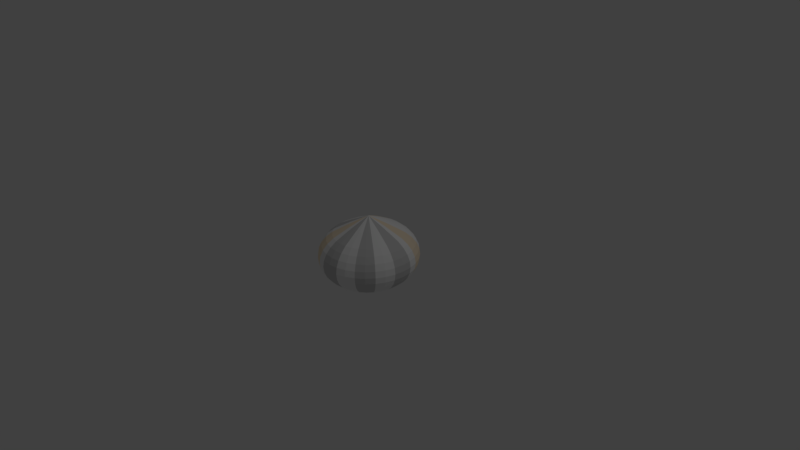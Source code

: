# Source: cebolla.blend  (saved by Blender 2.79.0; exported with 4.5.12 LTS)
import bpy
from mathutils import Matrix  # noqa: F401  (used for matrix-valued properties, if any)

bpy.ops.wm.read_factory_settings(use_empty=True)
scene = bpy.context.scene
scene.name = 'Scene'

# ---- collections
col_collection_1 = bpy.data.collections.new('Collection 1'); scene.collection.children.link(col_collection_1)

# ---- materials (node trees are filled in below, after node groups)
mat_material_001 = bpy.data.materials.new('Material.001')
mat_material_001.alpha_threshold = 0.0
mat_material_001.use_transparent_shadow = False
mat_material_001.diffuse_color = (0.09694, 0.8, 0.004895, 1.0)
mat_material_001.roughness = 0.5
mat_material_002 = bpy.data.materials.new('Material.002')
mat_material_002.alpha_threshold = 0.0
mat_material_002.use_transparent_shadow = False
mat_material_002.diffuse_color = (0.9551, 0.9551, 0.9551, 1.0)
mat_material_002.roughness = 0.5
mat_material_003 = bpy.data.materials.new('Material.003')
mat_material_003.alpha_threshold = 0.0
mat_material_003.use_transparent_shadow = False
mat_material_003.diffuse_color = (1.0, 0.843, 0.6359, 1.0)
mat_material_003.roughness = 0.5
mat_material_004 = bpy.data.materials.new('Material.004')
mat_material_004.alpha_threshold = 0.0
mat_material_004.use_transparent_shadow = False
mat_material_004.diffuse_color = (0.65, 0.65, 0.65, 1.0)
mat_material_004.roughness = 0.5

# ---- material node trees

# ---- world
world_world = bpy.data.worlds.new('World'); scene.world = world_world
world_world.color = (0.05088, 0.05088, 0.05088)
world_world.use_sun_shadow = False
world_world.sun_shadow_jitter_overblur = 0.0
world_world.cycles.sampling_method = 'MANUAL'

# ---- cameras
cam_camera = bpy.data.cameras.new('Camera')
cam_camera.clip_end = 100.0
cam_camera.lens = 35.0
cam_camera.sensor_width = 32.0
cam_camera.sensor_height = 18.0
cam_camera.ortho_scale = 7.314
cam_camera.dof.focus_distance = 0.0
cam_camera.dof.aperture_fstop = 128.0

# ---- lights
light_lamp = bpy.data.lights.new('Lamp', 'POINT')
light_lamp.transmission_factor = 0.0
light_lamp.cutoff_distance = 30.0
light_lamp.energy = 100.0
light_lamp.shadow_buffer_clip_start = 1.001
light_lamp.shadow_soft_size = 0.1
light_lamp.shadow_maximum_resolution = 0.006
light_lamp.use_absolute_resolution = True

# ---- meshes
me_sphere = bpy.data.meshes.new('Sphere')
me_sphere.from_pydata([(4.066e-08, 0.13, 0.4888), (4.066e-08, 0.255, 0.4288), (4.066e-08, 0.3702, 0.368), (4.066e-08, 0.4712, 0.3138), (4.066e-08, 0.5541, 0.2476), (4.066e-08, 0.6157, 0.1722), (4.066e-08, 0.6536, 0.09033), (4.066e-08, 0.6664, 0.005198), (4.066e-08, 0.6536, -0.07994), (4.066e-08, 0.3702, -0.3576), (0.02455, 0.1275, 0.4888), (0.04816, 0.2501, 0.4288), (0.06991, 0.3631, 0.368), (0.08898, 0.4622, 0.3138), (0.1046, 0.5435, 0.2476), (0.1163, 0.6039, 0.1722), (0.1234, 0.641, 0.09033), (0.1258, 0.6536, 0.005198), (0.1234, 0.641, -0.07994), (0.1163, 0.6039, -0.1618), (0.1046, 0.5435, -0.2372), (0.08898, 0.4622, -0.3034), (0.06991, 0.3631, -0.3576), (0.04816, 0.2501, -0.398), (0.02455, 0.1275, -0.4228), (0.04816, 0.1201, 0.4888), (0.09446, 0.2356, 0.4288), (0.1371, 0.3421, 0.368), (0.1745, 0.4354, 0.3138), (0.2052, 0.5119, 0.2476), (0.2281, 0.5688, 0.1722), (0.2421, 0.6039, 0.09033), (0.2468, 0.6157, 0.005198), (0.2421, 0.6039, -0.07994), (0.2281, 0.5688, -0.1618), (0.2052, 0.5119, -0.2372), (0.1745, 0.4354, -0.3034), (0.1371, 0.3421, -0.3576), (0.09446, 0.2356, -0.398), (0.04816, 0.1201, -0.4228), (0.06991, 0.1081, 0.4888), (0.1371, 0.212, 0.4288), (0.1991, 0.3078, 0.368), (0.2534, 0.3918, 0.3138), (0.298, 0.4607, 0.2476), (0.3311, 0.5119, 0.1722), (0.3515, 0.5435, 0.09033), (0.3584, 0.5541, 0.005198), (0.3515, 0.5435, -0.07994), (0.3311, 0.5119, -0.1618), (0.298, 0.4607, -0.2372), (0.2534, 0.3918, -0.3034), (0.1991, 0.3078, -0.3576), (0.1371, 0.212, -0.398), (0.06991, 0.1081, -0.4228), (0.08898, 0.09193, 0.4888), (0.1745, 0.1803, 0.4288), (0.2534, 0.2618, 0.368), (0.3225, 0.3332, 0.3138), (0.3792, 0.3918, 0.2476), (0.4214, 0.4354, 0.1722), (0.4473, 0.4622, 0.09033), (0.4561, 0.4712, 0.005198), (0.4473, 0.4622, -0.07994), (0.4214, 0.4354, -0.1618), (0.3792, 0.3918, -0.2372), (0.3225, 0.3332, -0.3034), (0.2534, 0.2618, -0.3576), (0.1745, 0.1803, -0.398), (0.08898, 0.09193, -0.4228), (0.1046, 0.07223, 0.4888), (0.2052, 0.1417, 0.4288), (0.298, 0.2057, 0.368), (0.3792, 0.2618, 0.3138), (0.4459, 0.3078, 0.2476), (0.4955, 0.3421, 0.1722), (0.526, 0.3631, 0.09033), (0.5363, 0.3702, 0.005198), (0.526, 0.3631, -0.07994), (0.4955, 0.3421, -0.1618), (0.4459, 0.3078, -0.2372), (0.3792, 0.2618, -0.3034), (0.298, 0.2057, -0.3576), (0.2052, 0.1417, -0.398), (0.1046, 0.07223, -0.4228), (0.1163, 0.04975, 0.4888), (0.2281, 0.09759, 0.4288), (0.3311, 0.1417, 0.368), (0.4214, 0.1803, 0.3138), (0.4955, 0.212, 0.2476), (0.5506, 0.2356, 0.1722), (0.5845, 0.2501, 0.09033), (0.5959, 0.255, 0.005198), (0.5845, 0.2501, -0.07994), (0.5506, 0.2356, -0.1618), (0.4955, 0.212, -0.2372), (0.4214, 0.1803, -0.3034), (0.3311, 0.1417, -0.3576), (0.2281, 0.09759, -0.398), (0.1163, 0.04975, -0.4228), (0.1234, 0.02536, 0.4888), (0.2421, 0.04975, 0.4288), (0.3515, 0.07223, 0.368), (0.4473, 0.09193, 0.3138), (0.526, 0.1081, 0.2476), (0.5845, 0.1201, 0.1722), (0.6205, 0.1275, 0.09033), (0.6326, 0.13, 0.005198), (0.6205, 0.1275, -0.07994), (0.5845, 0.1201, -0.1618), (0.526, 0.1081, -0.2372), (0.4473, 0.09193, -0.3034), (0.3515, 0.07223, -0.3576), (0.2421, 0.04975, -0.398), (0.1234, 0.02536, -0.4228), (0.1258, -2.848e-07, 0.4888), (0.2468, -2.799e-07, 0.4288), (0.3584, -2.749e-07, 0.368), (0.4561, -2.799e-07, 0.3138), (0.5363, -2.898e-07, 0.2476), (0.5959, -2.501e-07, 0.1722), (0.6326, -3.295e-07, 0.09033), (0.645, -3.196e-07, 0.005198), (0.6326, -3.295e-07, -0.07994), (0.5959, -2.203e-07, -0.1618), (0.5363, -2.898e-07, -0.2372), (0.4561, -2.799e-07, -0.3034), (0.3584, -2.948e-07, -0.3576), (0.2468, -2.699e-07, -0.398), (0.1258, -2.724e-07, -0.4228), (0.1234, -0.02536, 0.4888), (0.2421, -0.04975, 0.4288), (0.3515, -0.07223, 0.368), (0.4473, -0.09193, 0.3138), (0.526, -0.1081, 0.2476), (0.5845, -0.1201, 0.1722), (0.6205, -0.1275, 0.09033), (0.6326, -0.13, 0.005198), (0.6205, -0.1275, -0.07994), (0.5845, -0.1201, -0.1618), (0.526, -0.1081, -0.2372), (0.4473, -0.09193, -0.3034), (0.3515, -0.07223, -0.3576), (0.2421, -0.04975, -0.398), (0.1234, -0.02536, -0.4228), (0.1163, -0.04975, 0.4888), (0.2281, -0.09759, 0.4288), (0.3311, -0.1417, 0.368), (0.4214, -0.1803, 0.3138), (0.4955, -0.212, 0.2476), (0.5506, -0.2356, 0.1722), (0.5845, -0.2501, 0.09033), (0.5959, -0.255, 0.005198), (0.5845, -0.2501, -0.07994), (0.5506, -0.2356, -0.1618), (0.4955, -0.212, -0.2372), (0.4214, -0.1803, -0.3034), (0.3311, -0.1417, -0.3576), (0.2281, -0.09759, -0.398), (0.1163, -0.04975, -0.4228), (0.1046, -0.07223, 0.4888), (0.2052, -0.1417, 0.4288), (0.298, -0.2057, 0.368), (0.3792, -0.2618, 0.3138), (0.4459, -0.3078, 0.2476), (0.4955, -0.3421, 0.1722), (0.526, -0.3631, 0.09033), (0.5363, -0.3702, 0.005198), (0.526, -0.3631, -0.07994), (0.4955, -0.3421, -0.1618), (0.4459, -0.3078, -0.2372), (0.3792, -0.2618, -0.3034), (0.298, -0.2057, -0.3576), (0.2052, -0.1417, -0.398), (0.1046, -0.07223, -0.4228), (0.08898, -0.09193, 0.4888), (0.1745, -0.1803, 0.4288), (0.2534, -0.2618, 0.368), (0.3225, -0.3332, 0.3138), (0.3792, -0.3918, 0.2476), (0.4214, -0.4354, 0.1722), (0.4473, -0.4622, 0.09033), (0.4561, -0.4712, 0.005198), (0.4473, -0.4622, -0.07994), (0.4214, -0.4354, -0.1618), (0.3792, -0.3918, -0.2372), (0.3225, -0.3332, -0.3034), (0.2534, -0.2618, -0.3576), (0.1745, -0.1803, -0.398), (0.08898, -0.09193, -0.4228), (0.06991, -0.1081, 0.4888), (0.1371, -0.212, 0.4288), (0.1991, -0.3078, 0.368), (0.2534, -0.3918, 0.3138), (0.298, -0.4607, 0.2476), (0.3311, -0.5119, 0.1722), (0.3515, -0.5435, 0.09033), (0.3584, -0.5541, 0.005198), (0.3515, -0.5435, -0.07994), (0.3311, -0.5119, -0.1618), (0.298, -0.4607, -0.2372), (0.2534, -0.3918, -0.3034), (0.1991, -0.3078, -0.3576), (0.1371, -0.212, -0.398), (0.06991, -0.1081, -0.4228), (4.066e-08, -2.843e-07, -0.4312), (0.04816, -0.1201, 0.4888), (0.09446, -0.2356, 0.4288), (0.1371, -0.3421, 0.368), (0.1745, -0.4354, 0.3138), (0.2052, -0.5119, 0.2476), (0.2281, -0.5688, 0.1722), (0.2421, -0.6039, 0.09033), (0.2468, -0.6157, 0.005198), (0.2421, -0.6039, -0.07994), (0.2281, -0.5688, -0.1618), (0.2052, -0.5119, -0.2372), (0.1745, -0.4354, -0.3034), (0.1371, -0.3421, -0.3576), (0.09446, -0.2356, -0.398), (0.04816, -0.1201, -0.4228), (0.02455, -0.1275, 0.4888), (0.04816, -0.2501, 0.4288), (0.06991, -0.3631, 0.368), (0.08898, -0.4622, 0.3138), (0.1046, -0.5435, 0.2476), (0.1163, -0.6039, 0.1722), (0.1234, -0.641, 0.09033), (0.1258, -0.6536, 0.005198), (0.1234, -0.641, -0.07994), (0.1163, -0.6039, -0.1618), (0.1046, -0.5435, -0.2372), (0.08898, -0.4622, -0.3034), (0.06991, -0.3631, -0.3576), (0.04816, -0.2501, -0.398), (0.02455, -0.1275, -0.4228), (3.601e-08, -0.13, 0.4888), (6.725e-08, -0.255, 0.4288), (5.764e-08, -0.3702, 0.368), (2.4e-08, -0.4712, 0.3138), (-1.445e-08, -0.5541, 0.2476), (8.167e-08, -0.6157, 0.1722), (-1.445e-08, -0.6536, 0.09033), (-2.406e-08, -0.6664, 0.005198), (-1.445e-08, -0.6536, -0.07994), (8.167e-08, -0.6157, -0.1618), (-1.445e-08, -0.5541, -0.2372), (2.4e-08, -0.4712, -0.3034), (3.361e-08, -0.3702, -0.3576), (4.322e-08, -0.255, -0.398), (4.322e-08, -0.13, -0.4228), (-0.02455, -0.1275, 0.4888), (-0.04816, -0.2501, 0.4288), (-0.06991, -0.3631, 0.368), (-0.08898, -0.4622, 0.3138), (-0.1046, -0.5435, 0.2476), (-0.1163, -0.6039, 0.1722), (-0.1234, -0.641, 0.09033), (-0.1258, -0.6536, 0.005198), (-0.1234, -0.641, -0.07994), (-0.1163, -0.6039, -0.1618), (-0.1046, -0.5435, -0.2372), (-0.08898, -0.4622, -0.3034), (-0.06991, -0.3631, -0.3576), (-0.04816, -0.2501, -0.398), (-0.02455, -0.1275, -0.4228), (-0.04816, -0.1201, 0.4888), (-0.09446, -0.2356, 0.4288), (-0.1371, -0.3421, 0.368), (-0.1745, -0.4354, 0.3138), (-0.2052, -0.5119, 0.2476), (-0.2281, -0.5688, 0.1722), (-0.2421, -0.6039, 0.09033), (-0.2468, -0.6157, 0.005198), (-0.2421, -0.6039, -0.07994), (-0.2281, -0.5688, -0.1618), (-0.2052, -0.5119, -0.2372), (-0.1745, -0.4354, -0.3034), (-0.1371, -0.3421, -0.3576), (-0.09446, -0.2356, -0.398), (-0.04816, -0.1201, -0.4228), (-0.06991, -0.1081, 0.4888), (-0.1371, -0.212, 0.4288), (-0.1991, -0.3078, 0.368), (-0.2534, -0.3918, 0.3138), (-0.298, -0.4607, 0.2476), (-0.3311, -0.5119, 0.1722), (-0.3515, -0.5435, 0.09033), (-0.3584, -0.5541, 0.005198), (-0.3515, -0.5435, -0.07994), (-0.3311, -0.5119, -0.1618), (-0.298, -0.4607, -0.2372), (-0.2534, -0.3918, -0.3034), (-0.1991, -0.3078, -0.3576), (-0.1371, -0.212, -0.398), (-0.06991, -0.1081, -0.4228), (-1.08e-07, -4.379e-07, 0.5489), (-0.08898, -0.09193, 0.4888), (-0.1745, -0.1803, 0.4288), (-0.2534, -0.2618, 0.368), (-0.3225, -0.3332, 0.3138), (-0.3792, -0.3918, 0.2476), (-0.4214, -0.4354, 0.1722), (-0.4473, -0.4622, 0.09033), (-0.4561, -0.4712, 0.005198), (-0.4473, -0.4622, -0.07994), (-0.4214, -0.4354, -0.1618), (-0.3792, -0.3918, -0.2372), (-0.3225, -0.3332, -0.3034), (-0.2534, -0.2618, -0.3576), (-0.1745, -0.1803, -0.398), (-0.08898, -0.09193, -0.4228), (-0.1046, -0.07223, 0.4888), (-0.2052, -0.1417, 0.4288), (-0.298, -0.2057, 0.368), (-0.3792, -0.2618, 0.3138), (-0.4459, -0.3078, 0.2476), (-0.4955, -0.3421, 0.1722), (-0.526, -0.3631, 0.09033), (-0.5363, -0.3702, 0.005198), (-0.526, -0.3631, -0.07994), (-0.4955, -0.3421, -0.1618), (-0.4459, -0.3078, -0.2372), (-0.3792, -0.2618, -0.3034), (-0.298, -0.2057, -0.3576), (-0.2052, -0.1417, -0.398), (-0.1046, -0.07223, -0.4228), (-0.1163, -0.04975, 0.4888), (-0.2281, -0.09759, 0.4288), (-0.3311, -0.1417, 0.368), (-0.4214, -0.1803, 0.3138), (-0.4955, -0.212, 0.2476), (-0.5506, -0.2356, 0.1722), (-0.5845, -0.2501, 0.09033), (-0.5959, -0.255, 0.005198), (-0.5845, -0.2501, -0.07994), (-0.5506, -0.2356, -0.1618), (-0.4955, -0.212, -0.2372), (-0.4214, -0.1803, -0.3034), (-0.3311, -0.1417, -0.3576), (-0.2281, -0.09759, -0.398), (-0.1163, -0.04975, -0.4228), (-0.1234, -0.02536, 0.4888), (-0.2421, -0.04975, 0.4288), (-0.3515, -0.07223, 0.368), (-0.4473, -0.09193, 0.3138), (-0.526, -0.1081, 0.2476), (-0.5845, -0.1201, 0.1722), (-0.6205, -0.1275, 0.09033), (-0.6326, -0.13, 0.005198), (-0.6205, -0.1275, -0.07994), (-0.5845, -0.1201, -0.1618), (-0.526, -0.1081, -0.2372), (-0.4473, -0.09193, -0.3034), (-0.3515, -0.07223, -0.3576), (-0.2421, -0.04975, -0.398), (-0.1234, -0.02536, -0.4228), (-0.1258, -2.749e-07, 0.4888), (-0.2468, -2.551e-07, 0.4288), (-0.3584, -2.551e-07, 0.368), (-0.4561, -1.905e-07, 0.3138), (-0.5363, -1.607e-07, 0.2476), (-0.5959, -2.799e-07, 0.1722), (-0.6326, -1.309e-07, 0.09033), (-0.645, -1.607e-07, 0.005198), (-0.6326, -1.309e-07, -0.07994), (-0.5959, -2.799e-07, -0.1618), (-0.5363, -1.607e-07, -0.2372), (-0.4561, -1.905e-07, -0.3034), (-0.3584, -2.402e-07, -0.3576), (-0.2468, -2.352e-07, -0.398), (-0.1258, -2.774e-07, -0.4228), (-0.1234, 0.02536, 0.4888), (-0.2421, 0.04975, 0.4288), (-0.3515, 0.07223, 0.368), (-0.4473, 0.09193, 0.3138), (-0.526, 0.1081, 0.2476), (-0.5845, 0.1201, 0.1722), (-0.6205, 0.1275, 0.09033), (-0.6326, 0.13, 0.005198), (-0.6205, 0.1275, -0.07994), (-0.5845, 0.1201, -0.1618), (-0.526, 0.1081, -0.2372), (-0.4473, 0.09193, -0.3034), (-0.3515, 0.07223, -0.3576), (-0.2421, 0.04975, -0.398), (-0.1234, 0.02536, -0.4228), (-0.1163, 0.04975, 0.4888), (-0.2281, 0.09759, 0.4288), (-0.3311, 0.1417, 0.368), (-0.4214, 0.1803, 0.3138), (-0.4955, 0.212, 0.2476), (-0.5506, 0.2356, 0.1722), (-0.5845, 0.2501, 0.09033), (-0.5959, 0.255, 0.005198), (-0.5845, 0.2501, -0.07994), (-0.5506, 0.2356, -0.1618), (-0.4955, 0.212, -0.2372), (-0.4214, 0.1803, -0.3034), (-0.3311, 0.1417, -0.3576), (-0.2281, 0.09759, -0.398), (-0.1163, 0.04975, -0.4228), (-0.1046, 0.07223, 0.4888), (-0.2052, 0.1417, 0.4288), (-0.298, 0.2057, 0.368), (-0.3792, 0.2618, 0.3138), (-0.4459, 0.3078, 0.2476), (-0.4955, 0.3421, 0.1722), (-0.526, 0.3631, 0.09033), (-0.5363, 0.3702, 0.005198), (-0.526, 0.3631, -0.07994), (-0.4955, 0.3421, -0.1618), (-0.4459, 0.3078, -0.2372), (-0.3792, 0.2618, -0.3034), (-0.298, 0.2057, -0.3576), (-0.2052, 0.1417, -0.398), (-0.1046, 0.07223, -0.4228), (-0.08898, 0.09193, 0.4888), (-0.1745, 0.1803, 0.4288), (-0.2534, 0.2618, 0.368), (-0.3225, 0.3332, 0.3138), (-0.3792, 0.3918, 0.2476), (-0.4214, 0.4354, 0.1722), (-0.4473, 0.4622, 0.09033), (-0.4561, 0.4712, 0.005198), (-0.4473, 0.4622, -0.07994), (-0.4214, 0.4354, -0.1618), (-0.3792, 0.3918, -0.2372), (-0.3225, 0.3332, -0.3034), (-0.2534, 0.2618, -0.3576), (-0.1745, 0.1803, -0.398), (-0.08898, 0.09193, -0.4228), (-0.06991, 0.1081, 0.4888), (-0.1371, 0.212, 0.4288), (-0.1991, 0.3078, 0.368), (-0.2534, 0.3918, 0.3138), (-0.298, 0.4607, 0.2476), (-0.3311, 0.5119, 0.1722), (-0.3515, 0.5435, 0.09033), (-0.3584, 0.5541, 0.005198), (-0.3515, 0.5435, -0.07994), (-0.3311, 0.5119, -0.1618), (-0.298, 0.4607, -0.2372), (-0.2534, 0.3918, -0.3034), (-0.1991, 0.3078, -0.3576), (-0.1371, 0.212, -0.398), (-0.06991, 0.1081, -0.4228), (-0.04816, 0.1201, 0.4888), (-0.09446, 0.2356, 0.4288), (-0.1371, 0.3421, 0.368), (-0.1745, 0.4354, 0.3138), (-0.2052, 0.5119, 0.2476), (-0.2281, 0.5688, 0.1722), (-0.2421, 0.6039, 0.09033), (-0.2468, 0.6157, 0.005198), (-0.2421, 0.6039, -0.07994), (-0.2281, 0.5688, -0.1618), (-0.2052, 0.5119, -0.2372), (-0.1745, 0.4354, -0.3034), (-0.1371, 0.3421, -0.3576), (-0.09446, 0.2356, -0.398), (-0.04816, 0.1201, -0.4228), (-0.02455, 0.1275, 0.4888), (-0.04816, 0.2501, 0.4288), (-0.06991, 0.3631, 0.368), (-0.08898, 0.4622, 0.3138), (-0.1046, 0.5435, 0.2476), (-0.1163, 0.6039, 0.1722), (-0.1234, 0.641, 0.09033), (-0.1258, 0.6536, 0.005198), (-0.1234, 0.641, -0.07994), (-0.1163, 0.6039, -0.1618), (-0.1046, 0.5435, -0.2372), (-0.08898, 0.4622, -0.3034), (-0.06991, 0.3631, -0.3576), (-0.04816, 0.2501, -0.398), (-0.02455, 0.1275, -0.4228), (8.167e-08, 0.6157, -0.1618), (2.162e-07, 0.5541, -0.2372), (1.393e-07, 0.4712, -0.3034), (9.128e-08, 0.255, -0.398), (5.043e-08, 0.13, -0.4228)], [], [(8, 7, 17, 18), (1, 0, 10, 11), (477, 8, 18, 19), (2, 1, 11, 12), (478, 477, 19, 20), (3, 2, 12, 13), (479, 478, 20, 21), (4, 3, 13, 14), (9, 479, 21, 22), (5, 4, 14, 15), (480, 9, 22, 23), (6, 5, 15, 16), (481, 480, 23, 24), (7, 6, 16, 17), (0, 296, 10), (205, 481, 24), (17, 16, 31, 32), (10, 296, 25), (205, 24, 39), (18, 17, 32, 33), (11, 10, 25, 26), (19, 18, 33, 34), (12, 11, 26, 27), (20, 19, 34, 35), (13, 12, 27, 28), (21, 20, 35, 36), (14, 13, 28, 29), (22, 21, 36, 37), (15, 14, 29, 30), (23, 22, 37, 38), (16, 15, 30, 31), (24, 23, 38, 39), (36, 35, 50, 51), (29, 28, 43, 44), (37, 36, 51, 52), (30, 29, 44, 45), (38, 37, 52, 53), (31, 30, 45, 46), (39, 38, 53, 54), (32, 31, 46, 47), (25, 296, 40), (205, 39, 54), (33, 32, 47, 48), (26, 25, 40, 41), (34, 33, 48, 49), (27, 26, 41, 42), (35, 34, 49, 50), (28, 27, 42, 43), (40, 296, 55), (205, 54, 69), (48, 47, 62, 63), (41, 40, 55, 56), (49, 48, 63, 64), (42, 41, 56, 57), (50, 49, 64, 65), (43, 42, 57, 58), (51, 50, 65, 66), (44, 43, 58, 59), (52, 51, 66, 67), (45, 44, 59, 60), (53, 52, 67, 68), (46, 45, 60, 61), (54, 53, 68, 69), (47, 46, 61, 62), (59, 58, 73, 74), (67, 66, 81, 82), (60, 59, 74, 75), (68, 67, 82, 83), (61, 60, 75, 76), (69, 68, 83, 84), (62, 61, 76, 77), (55, 296, 70), (205, 69, 84), (63, 62, 77, 78), (56, 55, 70, 71), (64, 63, 78, 79), (57, 56, 71, 72), (65, 64, 79, 80), (58, 57, 72, 73), (66, 65, 80, 81), (78, 77, 92, 93), (71, 70, 85, 86), (79, 78, 93, 94), (72, 71, 86, 87), (80, 79, 94, 95), (73, 72, 87, 88), (81, 80, 95, 96), (74, 73, 88, 89), (82, 81, 96, 97), (75, 74, 89, 90), (83, 82, 97, 98), (76, 75, 90, 91), (84, 83, 98, 99), (77, 76, 91, 92), (70, 296, 85), (205, 84, 99), (97, 96, 111, 112), (90, 89, 104, 105), (98, 97, 112, 113), (91, 90, 105, 106), (99, 98, 113, 114), (92, 91, 106, 107), (85, 296, 100), (205, 99, 114), (93, 92, 107, 108), (86, 85, 100, 101), (94, 93, 108, 109), (87, 86, 101, 102), (95, 94, 109, 110), (88, 87, 102, 103), (96, 95, 110, 111), (89, 88, 103, 104), (109, 108, 123, 124), (102, 101, 116, 117), (110, 109, 124, 125), (103, 102, 117, 118), (111, 110, 125, 126), (104, 103, 118, 119), (112, 111, 126, 127), (105, 104, 119, 120), (113, 112, 127, 128), (106, 105, 120, 121), (114, 113, 128, 129), (107, 106, 121, 122), (100, 296, 115), (205, 114, 129), (108, 107, 122, 123), (101, 100, 115, 116), (128, 127, 142, 143), (121, 120, 135, 136), (129, 128, 143, 144), (122, 121, 136, 137), (115, 296, 130), (205, 129, 144), (123, 122, 137, 138), (116, 115, 130, 131), (124, 123, 138, 139), (117, 116, 131, 132), (125, 124, 139, 140), (118, 117, 132, 133), (126, 125, 140, 141), (119, 118, 133, 134), (127, 126, 141, 142), (120, 119, 134, 135), (132, 131, 146, 147), (140, 139, 154, 155), (133, 132, 147, 148), (141, 140, 155, 156), (134, 133, 148, 149), (142, 141, 156, 157), (135, 134, 149, 150), (143, 142, 157, 158), (136, 135, 150, 151), (144, 143, 158, 159), (137, 136, 151, 152), (130, 296, 145), (205, 144, 159), (138, 137, 152, 153), (131, 130, 145, 146), (139, 138, 153, 154), (151, 150, 165, 166), (159, 158, 173, 174), (152, 151, 166, 167), (145, 296, 160), (205, 159, 174), (153, 152, 167, 168), (146, 145, 160, 161), (154, 153, 168, 169), (147, 146, 161, 162), (155, 154, 169, 170), (148, 147, 162, 163), (156, 155, 170, 171), (149, 148, 163, 164), (157, 156, 171, 172), (150, 149, 164, 165), (158, 157, 172, 173), (170, 169, 184, 185), (163, 162, 177, 178), (171, 170, 185, 186), (164, 163, 178, 179), (172, 171, 186, 187), (165, 164, 179, 180), (173, 172, 187, 188), (166, 165, 180, 181), (174, 173, 188, 189), (167, 166, 181, 182), (160, 296, 175), (205, 174, 189), (168, 167, 182, 183), (161, 160, 175, 176), (169, 168, 183, 184), (162, 161, 176, 177), (189, 188, 203, 204), (182, 181, 196, 197), (175, 296, 190), (205, 189, 204), (183, 182, 197, 198), (176, 175, 190, 191), (184, 183, 198, 199), (177, 176, 191, 192), (185, 184, 199, 200), (178, 177, 192, 193), (186, 185, 200, 201), (179, 178, 193, 194), (187, 186, 201, 202), (180, 179, 194, 195), (188, 187, 202, 203), (181, 180, 195, 196), (193, 192, 208, 209), (201, 200, 216, 217), (194, 193, 209, 210), (202, 201, 217, 218), (195, 194, 210, 211), (203, 202, 218, 219), (196, 195, 211, 212), (204, 203, 219, 220), (197, 196, 212, 213), (190, 296, 206), (205, 204, 220), (198, 197, 213, 214), (191, 190, 206, 207), (199, 198, 214, 215), (192, 191, 207, 208), (200, 199, 215, 216), (213, 212, 227, 228), (206, 296, 221), (205, 220, 235), (214, 213, 228, 229), (207, 206, 221, 222), (215, 214, 229, 230), (208, 207, 222, 223), (216, 215, 230, 231), (209, 208, 223, 224), (217, 216, 231, 232), (210, 209, 224, 225), (218, 217, 232, 233), (211, 210, 225, 226), (219, 218, 233, 234), (212, 211, 226, 227), (220, 219, 234, 235), (232, 231, 246, 247), (225, 224, 239, 240), (233, 232, 247, 248), (226, 225, 240, 241), (234, 233, 248, 249), (227, 226, 241, 242), (235, 234, 249, 250), (228, 227, 242, 243), (221, 296, 236), (205, 235, 250), (229, 228, 243, 244), (222, 221, 236, 237), (230, 229, 244, 245), (223, 222, 237, 238), (231, 230, 245, 246), (224, 223, 238, 239), (205, 250, 265), (244, 243, 258, 259), (237, 236, 251, 252), (245, 244, 259, 260), (238, 237, 252, 253), (246, 245, 260, 261), (239, 238, 253, 254), (247, 246, 261, 262), (240, 239, 254, 255), (248, 247, 262, 263), (241, 240, 255, 256), (249, 248, 263, 264), (242, 241, 256, 257), (250, 249, 264, 265), (243, 242, 257, 258), (236, 296, 251), (263, 262, 277, 278), (256, 255, 270, 271), (264, 263, 278, 279), (257, 256, 271, 272), (265, 264, 279, 280), (258, 257, 272, 273), (251, 296, 266), (205, 265, 280), (259, 258, 273, 274), (252, 251, 266, 267), (260, 259, 274, 275), (253, 252, 267, 268), (261, 260, 275, 276), (254, 253, 268, 269), (262, 261, 276, 277), (255, 254, 269, 270), (267, 266, 281, 282), (275, 274, 289, 290), (268, 267, 282, 283), (276, 275, 290, 291), (269, 268, 283, 284), (277, 276, 291, 292), (270, 269, 284, 285), (278, 277, 292, 293), (271, 270, 285, 286), (279, 278, 293, 294), (272, 271, 286, 287), (280, 279, 294, 295), (273, 272, 287, 288), (266, 296, 281), (205, 280, 295), (274, 273, 288, 289), (286, 285, 301, 302), (294, 293, 309, 310), (287, 286, 302, 303), (295, 294, 310, 311), (288, 287, 303, 304), (281, 296, 297), (205, 295, 311), (289, 288, 304, 305), (282, 281, 297, 298), (290, 289, 305, 306), (283, 282, 298, 299), (291, 290, 306, 307), (284, 283, 299, 300), (292, 291, 307, 308), (285, 284, 300, 301), (293, 292, 308, 309), (306, 305, 320, 321), (299, 298, 313, 314), (307, 306, 321, 322), (300, 299, 314, 315), (308, 307, 322, 323), (301, 300, 315, 316), (309, 308, 323, 324), (302, 301, 316, 317), (310, 309, 324, 325), (303, 302, 317, 318), (311, 310, 325, 326), (304, 303, 318, 319), (297, 296, 312), (205, 311, 326), (305, 304, 319, 320), (298, 297, 312, 313), (325, 324, 339, 340), (318, 317, 332, 333), (326, 325, 340, 341), (319, 318, 333, 334), (312, 296, 327), (205, 326, 341), (320, 319, 334, 335), (313, 312, 327, 328), (321, 320, 335, 336), (314, 313, 328, 329), (322, 321, 336, 337), (315, 314, 329, 330), (323, 322, 337, 338), (316, 315, 330, 331), (324, 323, 338, 339), (317, 316, 331, 332), (329, 328, 343, 344), (337, 336, 351, 352), (330, 329, 344, 345), (338, 337, 352, 353), (331, 330, 345, 346), (339, 338, 353, 354), (332, 331, 346, 347), (340, 339, 354, 355), (333, 332, 347, 348), (341, 340, 355, 356), (334, 333, 348, 349), (327, 296, 342), (205, 341, 356), (335, 334, 349, 350), (328, 327, 342, 343), (336, 335, 350, 351), (348, 347, 362, 363), (356, 355, 370, 371), (349, 348, 363, 364), (342, 296, 357), (205, 356, 371), (350, 349, 364, 365), (343, 342, 357, 358), (351, 350, 365, 366), (344, 343, 358, 359), (352, 351, 366, 367), (345, 344, 359, 360), (353, 352, 367, 368), (346, 345, 360, 361), (354, 353, 368, 369), (347, 346, 361, 362), (355, 354, 369, 370), (367, 366, 381, 382), (360, 359, 374, 375), (368, 367, 382, 383), (361, 360, 375, 376), (369, 368, 383, 384), (362, 361, 376, 377), (370, 369, 384, 385), (363, 362, 377, 378), (371, 370, 385, 386), (364, 363, 378, 379), (357, 296, 372), (205, 371, 386), (365, 364, 379, 380), (358, 357, 372, 373), (366, 365, 380, 381), (359, 358, 373, 374), (386, 385, 400, 401), (379, 378, 393, 394), (372, 296, 387), (205, 386, 401), (380, 379, 394, 395), (373, 372, 387, 388), (381, 380, 395, 396), (374, 373, 388, 389), (382, 381, 396, 397), (375, 374, 389, 390), (383, 382, 397, 398), (376, 375, 390, 391), (384, 383, 398, 399), (377, 376, 391, 392), (385, 384, 399, 400), (378, 377, 392, 393), (398, 397, 412, 413), (391, 390, 405, 406), (399, 398, 413, 414), (392, 391, 406, 407), (400, 399, 414, 415), (393, 392, 407, 408), (401, 400, 415, 416), (394, 393, 408, 409), (387, 296, 402), (205, 401, 416), (395, 394, 409, 410), (388, 387, 402, 403), (396, 395, 410, 411), (389, 388, 403, 404), (397, 396, 411, 412), (390, 389, 404, 405), (402, 296, 417), (205, 416, 431), (410, 409, 424, 425), (403, 402, 417, 418), (411, 410, 425, 426), (404, 403, 418, 419), (412, 411, 426, 427), (405, 404, 419, 420), (413, 412, 427, 428), (406, 405, 420, 421), (414, 413, 428, 429), (407, 406, 421, 422), (415, 414, 429, 430), (408, 407, 422, 423), (416, 415, 430, 431), (409, 408, 423, 424), (421, 420, 435, 436), (429, 428, 443, 444), (422, 421, 436, 437), (430, 429, 444, 445), (423, 422, 437, 438), (431, 430, 445, 446), (424, 423, 438, 439), (417, 296, 432), (205, 431, 446), (425, 424, 439, 440), (418, 417, 432, 433), (426, 425, 440, 441), (419, 418, 433, 434), (427, 426, 441, 442), (420, 419, 434, 435), (428, 427, 442, 443), (440, 439, 454, 455), (433, 432, 447, 448), (441, 440, 455, 456), (434, 433, 448, 449), (442, 441, 456, 457), (435, 434, 449, 450), (443, 442, 457, 458), (436, 435, 450, 451), (444, 443, 458, 459), (437, 436, 451, 452), (445, 444, 459, 460), (438, 437, 452, 453), (446, 445, 460, 461), (439, 438, 453, 454), (432, 296, 447), (205, 446, 461), (459, 458, 473, 474), (452, 451, 466, 467), (460, 459, 474, 475), (453, 452, 467, 468), (461, 460, 475, 476), (454, 453, 468, 469), (447, 296, 462), (205, 461, 476), (455, 454, 469, 470), (448, 447, 462, 463), (456, 455, 470, 471), (449, 448, 463, 464), (457, 456, 471, 472), (450, 449, 464, 465), (458, 457, 472, 473), (451, 450, 465, 466), (463, 462, 0, 1), (471, 470, 8, 477), (464, 463, 1, 2), (472, 471, 477, 478), (465, 464, 2, 3), (473, 472, 478, 479), (466, 465, 3, 4), (474, 473, 479, 9), (467, 466, 4, 5), (475, 474, 9, 480), (468, 467, 5, 6), (476, 475, 480, 481), (469, 468, 6, 7), (462, 296, 0), (205, 476, 481), (470, 469, 7, 8)])
me_sphere.polygons.foreach_set('material_index', [1, 1, 1, 1, 1, 1, 1, 1, 1, 1, 1, 1, 1, 1, 1, 1, 1, 1, 1, 1, 1, 1, 1, 1, 1, 1, 1, 1, 1, 1, 1, 1, 1, 1, 1, 1, 1, 1, 1, 1, 1, 1, 1, 1, 1, 1, 1, 1, 1, 1, 1, 1, 1, 1, 1, 1, 1, 1, 1, 1, 1, 1, 1, 1, 2, 2, 2, 2, 2, 2, 2, 2, 2, 2, 2, 2, 2, 2, 2, 2, 2, 2, 2, 2, 2, 2, 2, 2, 2, 2, 2, 2, 2, 2, 2, 2, 1, 1, 1, 1, 1, 1, 1, 1, 1, 1, 1, 1, 1, 1, 1, 1, 3, 3, 3, 3, 3, 3, 3, 3, 3, 3, 3, 3, 3, 3, 3, 3, 3, 3, 3, 3, 3, 3, 3, 3, 3, 3, 3, 3, 3, 3, 3, 3, 1, 1, 1, 1, 1, 1, 1, 1, 1, 1, 1, 1, 1, 1, 1, 1, 1, 1, 1, 1, 1, 1, 1, 1, 1, 1, 1, 1, 1, 1, 1, 1, 3, 3, 3, 3, 3, 3, 3, 3, 3, 3, 3, 3, 3, 3, 3, 3, 3, 3, 3, 3, 3, 3, 3, 3, 3, 3, 3, 3, 3, 3, 3, 3, 1, 1, 1, 1, 1, 1, 1, 1, 1, 1, 1, 1, 1, 1, 1, 1, 1, 1, 1, 1, 1, 1, 1, 1, 1, 1, 1, 1, 1, 1, 1, 1, 3, 3, 3, 3, 3, 3, 3, 3, 3, 3, 3, 3, 3, 3, 3, 3, 3, 3, 3, 3, 3, 3, 3, 3, 3, 3, 3, 3, 3, 3, 3, 3, 1, 1, 1, 1, 1, 1, 1, 1, 1, 1, 1, 1, 1, 1, 1, 1, 2, 2, 2, 2, 2, 2, 2, 2, 2, 2, 2, 2, 2, 2, 2, 2, 2, 2, 2, 2, 2, 2, 2, 2, 2, 2, 2, 2, 2, 2, 2, 2, 1, 1, 1, 1, 1, 1, 1, 1, 1, 1, 1, 1, 1, 1, 1, 1, 3, 3, 3, 3, 3, 3, 3, 3, 3, 3, 3, 3, 3, 3, 3, 3, 3, 3, 3, 3, 3, 3, 3, 3, 3, 3, 3, 3, 3, 3, 3, 3, 1, 1, 1, 1, 1, 1, 1, 1, 1, 1, 1, 1, 1, 1, 1, 1, 1, 1, 1, 1, 1, 1, 1, 1, 1, 1, 1, 1, 1, 1, 1, 1, 3, 3, 3, 3, 3, 3, 3, 3, 3, 3, 3, 3, 3, 3, 3, 3, 3, 3, 3, 3, 3, 3, 3, 3, 3, 3, 3, 3, 3, 3, 3, 3, 1, 1, 1, 1, 1, 1, 1, 1, 1, 1, 1, 1, 1, 1, 1, 1, 1, 1, 1, 1, 1, 1, 1, 1, 1, 1, 1, 1, 1, 1, 1, 1, 2, 2, 2, 2, 2, 2, 2, 2, 2, 2, 2, 2, 2, 2, 2, 2, 2, 2, 2, 2, 2, 2, 2, 2, 2, 2, 2, 2, 2, 2, 2, 2, 1, 1, 1, 1, 1, 1, 1, 1, 1, 1, 1, 1, 1, 1, 1, 1])
me_sphere.materials.append(mat_material_001)
me_sphere.materials.append(mat_material_002)
me_sphere.materials.append(mat_material_003)
me_sphere.materials.append(mat_material_004)
me_sphere.use_remesh_preserve_volume = False
me_sphere.use_remesh_preserve_attributes = False
me_sphere.use_mirror_vertex_groups = False
me_sphere.update()

# ---- objects
ob_sphere = bpy.data.objects.new('Sphere', me_sphere)
ob_lamp = bpy.data.objects.new('Lamp', light_lamp)
ob_camera = bpy.data.objects.new('Camera', cam_camera)

# ---- transforms, parenting, visibility, modifiers, constraints
ob_sphere.location = (0.0, 0.0, 0.0)
ob_sphere.lineart.crease_threshold = 0.0
ob_lamp.location = (4.076, 1.005, 5.904)
ob_lamp.rotation_euler = (0.6503, 0.05522, 1.866)
ob_lamp.lock_rotations_4d = False
ob_lamp.empty_display_type = 'ARROWS'
ob_lamp.color = (0.0, 0.0, 0.0, 0.0)
ob_lamp.lineart.crease_threshold = 0.0
ob_camera.location = (7.481, -6.508, 5.344)
ob_camera.rotation_euler = (1.109, 0.0, 0.8149)
ob_camera.lock_rotations_4d = False
ob_camera.empty_display_type = 'ARROWS'
ob_camera.color = (0.0, 0.0, 0.0, 0.0)
ob_camera.display_type = 'WIRE'
ob_camera.lineart.crease_threshold = 0.0

# ---- collection membership
col_collection_1.objects.link(ob_sphere)
col_collection_1.objects.link(ob_lamp)
col_collection_1.objects.link(ob_camera)

# ---- scene / render settings (as saved in the file)
scene.camera = ob_camera
scene.frame_start = 1; scene.frame_end = 250; scene.frame_set(1)
scene.render.engine = 'BLENDER_EEVEE_NEXT'
scene.render.resolution_percentage = 50
scene.render.dither_intensity = 0.0
scene.cycles.use_denoising = False
scene.cycles.samples = 128
scene.cycles.sampling_pattern = 'TABULATED_SOBOL'
scene.cycles.use_adaptive_sampling = False
scene.cycles.use_light_tree = False
scene.cycles.blur_glossy = 0.0
scene.cycles.sample_clamp_indirect = 0.0
scene.view_settings.view_transform = 'Standard'
bpy.context.view_layer.update()
